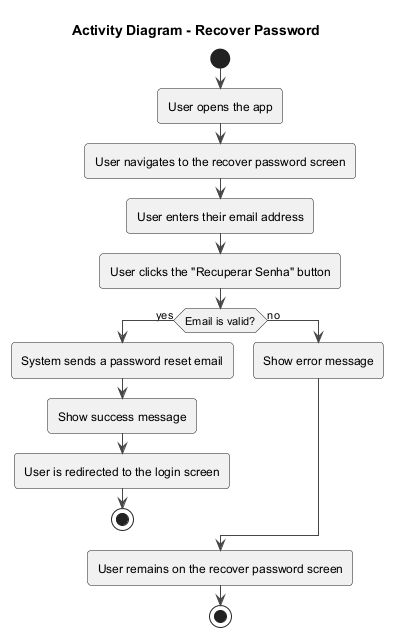

The diagram above was rendered by PlantUML. Its source (embedded in the PNG):
@startuml
!theme vibrant
title Activity Diagram - Recover Password

start
:User opens the app;
:User navigates to the recover password screen;
:User enters their email address;
:User clicks the "Recuperar Senha" button;

if (Email is valid?) then (yes)
  :System sends a password reset email;
  :Show success message;
  :User is redirected to the login screen;
  stop
else (no)
  :Show error message;
endif

:User remains on the recover password screen;

stop

@enduml